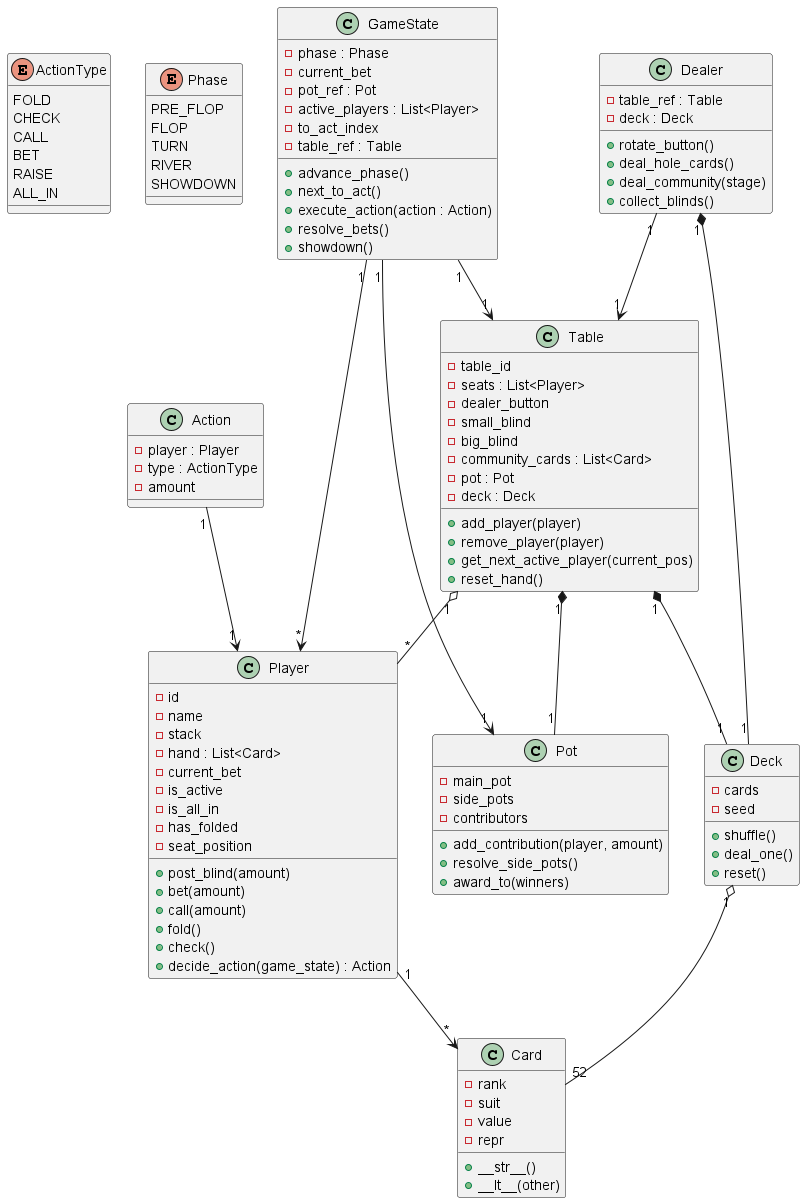

The diagram above was rendered by PlantUML. Its source (embedded in the PNG):
@startuml PokerEngine

' =============================
' ENUMS
' =============================
enum ActionType {
  FOLD
  CHECK
  CALL
  BET
  RAISE
  ALL_IN
}

enum Phase {
  PRE_FLOP
  FLOP
  TURN
  RIVER
  SHOWDOWN
}

' =============================
' CLASSES
' =============================

class Card {
  - rank
  - suit
  - value
  - repr
  + __str__()
  + __lt__(other)
}

class Deck {
  - cards
  - seed
  + shuffle()
  + deal_one()
  + reset()
}

class Player {
  - id
  - name
  - stack
  - hand : List<Card>
  - current_bet
  - is_active
  - is_all_in
  - has_folded
  - seat_position
  + post_blind(amount)
  + bet(amount)
  + call(amount)
  + fold()
  + check()
  + decide_action(game_state) : Action
}

class Dealer {
  - table_ref : Table
  - deck : Deck
  + rotate_button()
  + deal_hole_cards()
  + deal_community(stage)
  + collect_blinds()
}

class Pot {
  - main_pot
  - side_pots
  - contributors
  + add_contribution(player, amount)
  + resolve_side_pots()
  + award_to(winners)
}

class Table {
  - table_id
  - seats : List<Player>
  - dealer_button
  - small_blind
  - big_blind
  - community_cards : List<Card>
  - pot : Pot
  - deck : Deck
  + add_player(player)
  + remove_player(player)
  + get_next_active_player(current_pos)
  + reset_hand()
}

class Action {
  - player : Player
  - type : ActionType
  - amount
}

class GameState {
  - phase : Phase
  - current_bet
  - pot_ref : Pot
  - active_players : List<Player>
  - to_act_index
  - table_ref : Table
  + advance_phase()
  + next_to_act()
  + execute_action(action : Action)
  + resolve_bets()
  + showdown()
}

' =============================
' RELATIONSHIPS
' =============================

Deck "1" o-- "52" Card
Dealer "1" *-- "1" Deck
Dealer "1" --> "1" Table
Table "1" *-- "1" Pot
Table "1" *-- "1" Deck
Table "1" o-- "*" Player
GameState "1" --> "1" Table
GameState "1" --> "1" Pot
GameState "1" --> "*" Player
Player "1" --> "*" Card
Action "1" --> "1" Player

@enduml